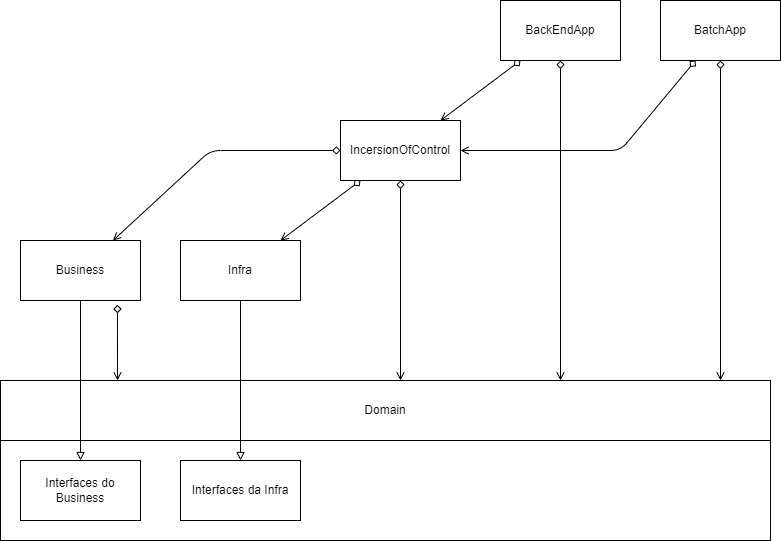

The diagram above was exported from draw.io. Its source (the exported page's mxGraphModel, read from the mxfile embedded in the PNG):
<mxGraphModel dx="158" dy="1592" grid="1" gridSize="10" guides="1" tooltips="1" connect="1" arrows="1" fold="1" page="1" pageScale="1" pageWidth="827" pageHeight="1169" math="0" shadow="0">
  <root>
    <mxCell id="0" />
    <mxCell id="1" parent="0" />
    <mxCell id="2" value="Business" style="rounded=0;whiteSpace=wrap;html=1;" parent="1" vertex="1">
      <mxGeometry x="160" y="160" width="120" height="60" as="geometry" />
    </mxCell>
    <mxCell id="3" value="Infra" style="rounded=0;whiteSpace=wrap;html=1;" parent="1" vertex="1">
      <mxGeometry x="320" y="160" width="120" height="60" as="geometry" />
    </mxCell>
    <mxCell id="4" value="" style="rounded=0;whiteSpace=wrap;html=1;" parent="1" vertex="1">
      <mxGeometry x="140" y="300" width="770" height="160" as="geometry" />
    </mxCell>
    <mxCell id="5" value="Interfaces do Business" style="rounded=0;whiteSpace=wrap;html=1;" parent="1" vertex="1">
      <mxGeometry x="160" y="380" width="120" height="60" as="geometry" />
    </mxCell>
    <mxCell id="6" value="Interfaces da Infra" style="rounded=0;whiteSpace=wrap;html=1;" parent="1" vertex="1">
      <mxGeometry x="320" y="380" width="120" height="60" as="geometry" />
    </mxCell>
    <mxCell id="11" value="Domain" style="rounded=0;whiteSpace=wrap;html=1;" parent="1" vertex="1">
      <mxGeometry x="140" y="300" width="770" height="60" as="geometry" />
    </mxCell>
    <mxCell id="8" style="edgeStyle=none;html=1;entryX=0.5;entryY=0;entryDx=0;entryDy=0;endArrow=block;endFill=0;" parent="1" source="2" target="5" edge="1">
      <mxGeometry relative="1" as="geometry" />
    </mxCell>
    <mxCell id="12" style="edgeStyle=none;html=1;endArrow=open;endFill=0;startArrow=diamond;startFill=0;entryX=0.152;entryY=0;entryDx=0;entryDy=0;entryPerimeter=0;exitX=0.808;exitY=1.072;exitDx=0;exitDy=0;exitPerimeter=0;" parent="1" source="2" target="11" edge="1">
      <mxGeometry relative="1" as="geometry" />
    </mxCell>
    <mxCell id="14" style="edgeStyle=none;html=1;startArrow=diamond;startFill=0;endArrow=open;endFill=0;" parent="1" source="13" target="3" edge="1">
      <mxGeometry relative="1" as="geometry" />
    </mxCell>
    <mxCell id="15" style="edgeStyle=none;html=1;startArrow=diamond;startFill=0;endArrow=open;endFill=0;" parent="1" source="13" target="2" edge="1">
      <mxGeometry relative="1" as="geometry">
        <Array as="points">
          <mxPoint x="350" y="70" />
        </Array>
      </mxGeometry>
    </mxCell>
    <mxCell id="17" style="edgeStyle=none;html=1;startArrow=diamond;startFill=0;endArrow=open;endFill=0;" parent="1" source="13" edge="1">
      <mxGeometry relative="1" as="geometry">
        <mxPoint x="540" y="300" as="targetPoint" />
      </mxGeometry>
    </mxCell>
    <mxCell id="13" value="IncersionOfControl" style="rounded=0;whiteSpace=wrap;html=1;" parent="1" vertex="1">
      <mxGeometry x="480" y="40" width="120" height="60" as="geometry" />
    </mxCell>
    <mxCell id="20" style="edgeStyle=none;html=1;startArrow=none;startFill=0;endArrow=block;endFill=0;" parent="1" source="3" target="6" edge="1">
      <mxGeometry relative="1" as="geometry" />
    </mxCell>
    <mxCell id="23" style="edgeStyle=none;html=1;startArrow=diamond;startFill=0;endArrow=open;endFill=0;" parent="1" source="22" edge="1">
      <mxGeometry relative="1" as="geometry">
        <mxPoint x="700" y="300" as="targetPoint" />
      </mxGeometry>
    </mxCell>
    <mxCell id="24" style="edgeStyle=none;html=1;startArrow=diamond;startFill=0;endArrow=open;endFill=0;" parent="1" source="22" target="13" edge="1">
      <mxGeometry relative="1" as="geometry" />
    </mxCell>
    <mxCell id="22" value="BackEndApp" style="rounded=0;whiteSpace=wrap;html=1;" parent="1" vertex="1">
      <mxGeometry x="640" y="-80" width="120" height="60" as="geometry" />
    </mxCell>
    <mxCell id="26" style="edgeStyle=none;html=1;startArrow=diamond;startFill=0;endArrow=open;endFill=0;" parent="1" source="25" target="13" edge="1">
      <mxGeometry relative="1" as="geometry">
        <Array as="points">
          <mxPoint x="760" y="70" />
        </Array>
      </mxGeometry>
    </mxCell>
    <mxCell id="27" style="edgeStyle=none;html=1;startArrow=diamond;startFill=0;endArrow=open;endFill=0;" parent="1" source="25" edge="1">
      <mxGeometry relative="1" as="geometry">
        <mxPoint x="860" y="300" as="targetPoint" />
      </mxGeometry>
    </mxCell>
    <mxCell id="25" value="BatchApp" style="rounded=0;whiteSpace=wrap;html=1;" parent="1" vertex="1">
      <mxGeometry x="800" y="-80" width="120" height="60" as="geometry" />
    </mxCell>
  </root>
</mxGraphModel>